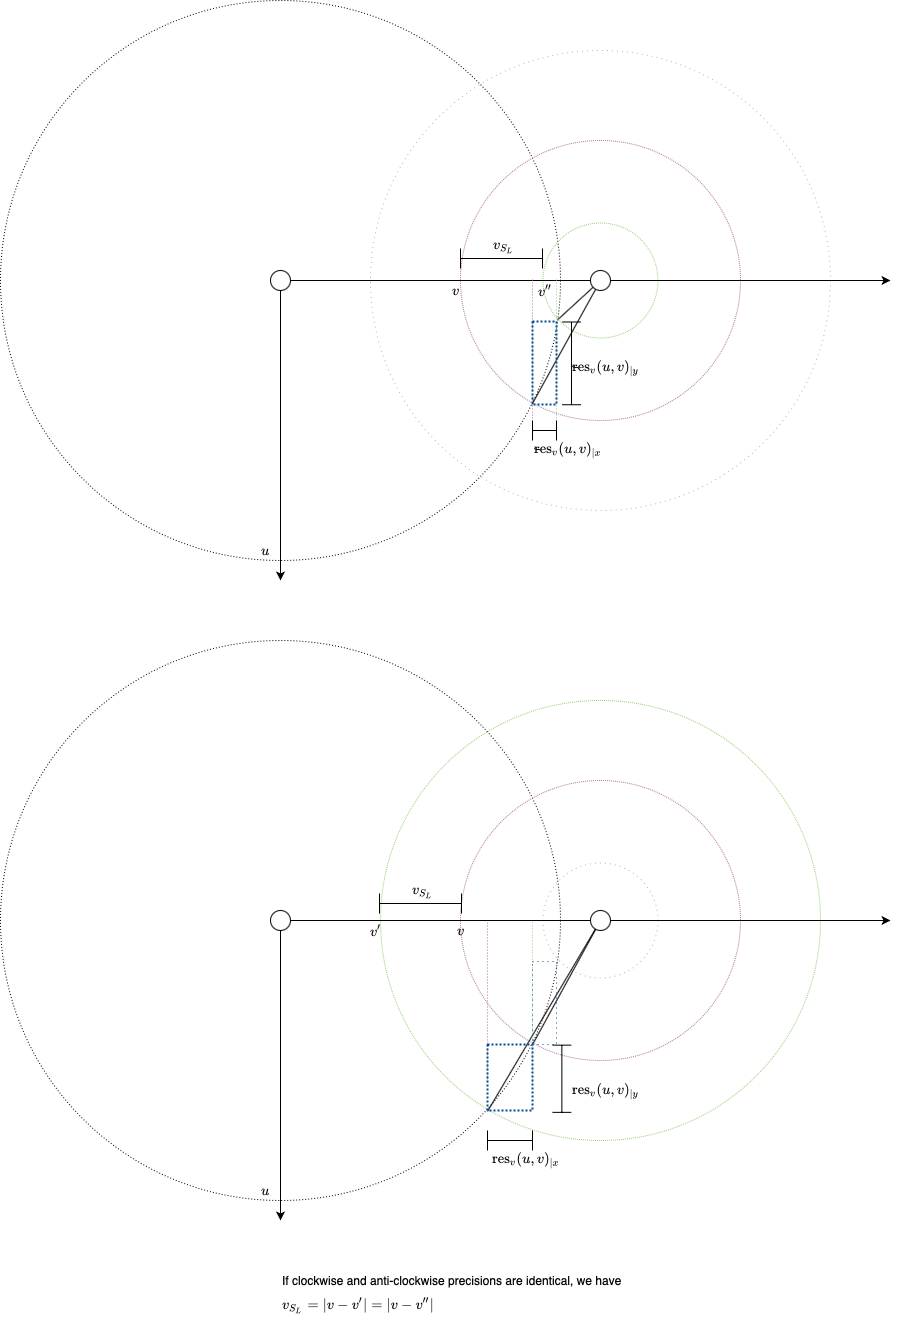

The diagram above was exported from draw.io. Its source (the exported page's mxGraphModel, read from the mxfile embedded in the PNG):
<mxGraphModel dx="2252" dy="1986" grid="1" gridSize="10" guides="1" tooltips="1" connect="1" arrows="1" fold="1" page="1" pageScale="1" pageWidth="827" pageHeight="1169" math="1" shadow="0">
  <root>
    <mxCell id="0" />
    <mxCell id="1" parent="0" />
    <mxCell id="0HHZoagJs_kXko-n39LE-28" value="" style="ellipse;whiteSpace=wrap;html=1;fillColor=none;dashed=1;dashPattern=1 4;sketch=0;strokeColor=#97D077;" vertex="1" parent="1">
      <mxGeometry x="170" y="-190" width="460" height="460" as="geometry" />
    </mxCell>
    <mxCell id="0HHZoagJs_kXko-n39LE-5" value="" style="ellipse;whiteSpace=wrap;html=1;fillColor=none;dashed=1;dashPattern=1 2;sketch=0;" vertex="1" parent="1">
      <mxGeometry x="-200" y="-240" width="560" height="560" as="geometry" />
    </mxCell>
    <mxCell id="0HHZoagJs_kXko-n39LE-7" value="" style="ellipse;whiteSpace=wrap;html=1;fillColor=none;dashed=1;dashPattern=1 1;sketch=0;strokeColor=#B5739D;" vertex="1" parent="1">
      <mxGeometry x="260" y="-100" width="280" height="280" as="geometry" />
    </mxCell>
    <mxCell id="0HHZoagJs_kXko-n39LE-6" value="" style="ellipse;whiteSpace=wrap;html=1;fillColor=none;dashed=1;dashPattern=1 1;sketch=0;strokeColor=#97D077;" vertex="1" parent="1">
      <mxGeometry x="342.5" y="-17.5" width="115" height="115" as="geometry" />
    </mxCell>
    <mxCell id="0HHZoagJs_kXko-n39LE-1" value="" style="endArrow=classic;html=1;" edge="1" parent="1">
      <mxGeometry width="50" height="50" relative="1" as="geometry">
        <mxPoint x="80" y="40" as="sourcePoint" />
        <mxPoint x="80" y="340" as="targetPoint" />
      </mxGeometry>
    </mxCell>
    <mxCell id="0HHZoagJs_kXko-n39LE-2" value="" style="endArrow=classic;html=1;" edge="1" parent="1">
      <mxGeometry width="50" height="50" relative="1" as="geometry">
        <mxPoint x="80" y="40" as="sourcePoint" />
        <mxPoint x="690" y="40" as="targetPoint" />
      </mxGeometry>
    </mxCell>
    <mxCell id="0HHZoagJs_kXko-n39LE-3" value="" style="ellipse;whiteSpace=wrap;html=1;" vertex="1" parent="1">
      <mxGeometry x="70" y="30" width="20" height="20" as="geometry" />
    </mxCell>
    <mxCell id="0HHZoagJs_kXko-n39LE-4" value="" style="ellipse;whiteSpace=wrap;html=1;" vertex="1" parent="1">
      <mxGeometry x="390" y="30" width="20" height="20" as="geometry" />
    </mxCell>
    <mxCell id="0HHZoagJs_kXko-n39LE-10" value="" style="endArrow=none;html=1;exitX=0.255;exitY=0.943;exitDx=0;exitDy=0;exitPerimeter=0;" edge="1" parent="1" source="0HHZoagJs_kXko-n39LE-7" target="0HHZoagJs_kXko-n39LE-4">
      <mxGeometry width="50" height="50" relative="1" as="geometry">
        <mxPoint x="391" y="280" as="sourcePoint" />
        <mxPoint x="330" y="30" as="targetPoint" />
      </mxGeometry>
    </mxCell>
    <mxCell id="0HHZoagJs_kXko-n39LE-11" value="" style="endArrow=none;html=1;exitX=0.131;exitY=0.838;exitDx=0;exitDy=0;exitPerimeter=0;" edge="1" parent="1" source="0HHZoagJs_kXko-n39LE-6" target="0HHZoagJs_kXko-n39LE-4">
      <mxGeometry width="50" height="50" relative="1" as="geometry">
        <mxPoint x="391" y="280" as="sourcePoint" />
        <mxPoint x="330" y="30" as="targetPoint" />
      </mxGeometry>
    </mxCell>
    <mxCell id="0HHZoagJs_kXko-n39LE-12" value="" style="endArrow=none;dashed=1;html=1;dashPattern=1 2;fontSize=12;strokeColor=#97D077;sketch=0;" edge="1" parent="1">
      <mxGeometry width="50" height="50" relative="1" as="geometry">
        <mxPoint x="356" y="199" as="sourcePoint" />
        <mxPoint x="356" y="39" as="targetPoint" />
      </mxGeometry>
    </mxCell>
    <mxCell id="0HHZoagJs_kXko-n39LE-13" value="" style="endArrow=none;dashed=1;html=1;dashPattern=1 2;fontSize=12;strokeColor=#B5739D;sketch=0;" edge="1" parent="1">
      <mxGeometry width="50" height="50" relative="1" as="geometry">
        <mxPoint x="332" y="199" as="sourcePoint" />
        <mxPoint x="332" y="39" as="targetPoint" />
      </mxGeometry>
    </mxCell>
    <mxCell id="0HHZoagJs_kXko-n39LE-17" value="" style="shape=crossbar;whiteSpace=wrap;html=1;rounded=1;strokeColor=#000000;fillColor=none;fontSize=11;labelBackgroundColor=#ffffff;rotation=90;labelPadding=0;horizontal=0;" vertex="1" parent="1">
      <mxGeometry x="329.63" y="113.37" width="82.75" height="19" as="geometry" />
    </mxCell>
    <mxCell id="0HHZoagJs_kXko-n39LE-18" value="" style="shape=crossbar;whiteSpace=wrap;html=1;rounded=1;strokeColor=#000000;fillColor=none;fontSize=11;labelBackgroundColor=#ffffff;" vertex="1" parent="1">
      <mxGeometry x="332" y="180" width="24" height="20" as="geometry" />
    </mxCell>
    <mxCell id="0HHZoagJs_kXko-n39LE-19" value="&lt;span&gt;$$\text{res}_v(u,v)_{|x}$$&lt;/span&gt;" style="text;html=1;align=left;verticalAlign=middle;resizable=0;points=[];autosize=1;strokeColor=none;" vertex="1" parent="1">
      <mxGeometry x="332" y="200" width="150" height="20" as="geometry" />
    </mxCell>
    <mxCell id="0HHZoagJs_kXko-n39LE-20" value="$$\text{res}_v(u,v)_{|y}&lt;br&gt;$$" style="text;align=left;verticalAlign=middle;resizable=0;points=[];autosize=1;strokeColor=none;html=1;" vertex="1" parent="1">
      <mxGeometry x="370" y="113.37" width="140" height="30" as="geometry" />
    </mxCell>
    <mxCell id="0HHZoagJs_kXko-n39LE-21" value="$$u$$" style="text;html=1;align=center;verticalAlign=middle;resizable=0;points=[];autosize=1;strokeColor=none;" vertex="1" parent="1">
      <mxGeometry x="40" y="300" width="50" height="20" as="geometry" />
    </mxCell>
    <mxCell id="0HHZoagJs_kXko-n39LE-23" value="$$v$$" style="text;html=1;align=center;verticalAlign=middle;resizable=0;points=[];autosize=1;strokeColor=none;" vertex="1" parent="1">
      <mxGeometry x="230" y="40" width="50" height="20" as="geometry" />
    </mxCell>
    <mxCell id="0HHZoagJs_kXko-n39LE-25" value="" style="rounded=0;whiteSpace=wrap;html=1;dashed=1;sketch=0;fillColor=none;align=left;dashPattern=1 1;strokeColor=#004C99;strokeWidth=2;" vertex="1" parent="1">
      <mxGeometry x="332" y="81" width="24" height="83" as="geometry" />
    </mxCell>
    <mxCell id="0HHZoagJs_kXko-n39LE-29" value="$$v''$$" style="text;html=1;align=center;verticalAlign=middle;resizable=0;points=[];autosize=1;strokeColor=none;" vertex="1" parent="1">
      <mxGeometry x="320" y="40" width="50" height="20" as="geometry" />
    </mxCell>
    <mxCell id="0HHZoagJs_kXko-n39LE-31" value="" style="ellipse;whiteSpace=wrap;html=1;fillColor=none;dashed=1;dashPattern=1 1;sketch=0;strokeColor=#97D077;" vertex="1" parent="1">
      <mxGeometry x="180" y="460" width="440" height="440" as="geometry" />
    </mxCell>
    <mxCell id="0HHZoagJs_kXko-n39LE-32" value="" style="ellipse;whiteSpace=wrap;html=1;fillColor=none;dashed=1;dashPattern=1 2;sketch=0;" vertex="1" parent="1">
      <mxGeometry x="-200" y="400" width="560" height="560" as="geometry" />
    </mxCell>
    <mxCell id="0HHZoagJs_kXko-n39LE-33" value="" style="ellipse;whiteSpace=wrap;html=1;fillColor=none;dashed=1;dashPattern=1 1;sketch=0;strokeColor=#B5739D;" vertex="1" parent="1">
      <mxGeometry x="260" y="540" width="280" height="280" as="geometry" />
    </mxCell>
    <mxCell id="0HHZoagJs_kXko-n39LE-34" value="" style="ellipse;whiteSpace=wrap;html=1;fillColor=none;dashed=1;dashPattern=1 4;sketch=0;strokeColor=#97D077;" vertex="1" parent="1">
      <mxGeometry x="342.5" y="622.5" width="115" height="115" as="geometry" />
    </mxCell>
    <mxCell id="0HHZoagJs_kXko-n39LE-35" value="" style="endArrow=classic;html=1;" edge="1" parent="1">
      <mxGeometry width="50" height="50" relative="1" as="geometry">
        <mxPoint x="80" y="680" as="sourcePoint" />
        <mxPoint x="80" y="980" as="targetPoint" />
      </mxGeometry>
    </mxCell>
    <mxCell id="0HHZoagJs_kXko-n39LE-36" value="" style="endArrow=classic;html=1;" edge="1" parent="1">
      <mxGeometry width="50" height="50" relative="1" as="geometry">
        <mxPoint x="80" y="680" as="sourcePoint" />
        <mxPoint x="690" y="680" as="targetPoint" />
      </mxGeometry>
    </mxCell>
    <mxCell id="0HHZoagJs_kXko-n39LE-37" value="" style="ellipse;whiteSpace=wrap;html=1;" vertex="1" parent="1">
      <mxGeometry x="70" y="670" width="20" height="20" as="geometry" />
    </mxCell>
    <mxCell id="0HHZoagJs_kXko-n39LE-38" value="" style="ellipse;whiteSpace=wrap;html=1;" vertex="1" parent="1">
      <mxGeometry x="390" y="670" width="20" height="20" as="geometry" />
    </mxCell>
    <mxCell id="0HHZoagJs_kXko-n39LE-39" value="" style="endArrow=none;html=1;exitX=0;exitY=1.014;exitDx=0;exitDy=0;exitPerimeter=0;" edge="1" parent="1" source="0HHZoagJs_kXko-n39LE-56" target="0HHZoagJs_kXko-n39LE-38">
      <mxGeometry width="50" height="50" relative="1" as="geometry">
        <mxPoint x="391" y="920" as="sourcePoint" />
        <mxPoint x="330" y="670" as="targetPoint" />
      </mxGeometry>
    </mxCell>
    <mxCell id="0HHZoagJs_kXko-n39LE-40" value="" style="endArrow=none;html=1;exitX=0.258;exitY=0.942;exitDx=0;exitDy=0;exitPerimeter=0;" edge="1" parent="1" source="0HHZoagJs_kXko-n39LE-33" target="0HHZoagJs_kXko-n39LE-38">
      <mxGeometry width="50" height="50" relative="1" as="geometry">
        <mxPoint x="391" y="920" as="sourcePoint" />
        <mxPoint x="330" y="670" as="targetPoint" />
      </mxGeometry>
    </mxCell>
    <mxCell id="0HHZoagJs_kXko-n39LE-41" value="" style="endArrow=none;dashed=1;html=1;dashPattern=1 2;fontSize=12;strokeColor=#97D077;sketch=0;" edge="1" parent="1">
      <mxGeometry width="50" height="50" relative="1" as="geometry">
        <mxPoint x="332" y="842" as="sourcePoint" />
        <mxPoint x="332" y="682" as="targetPoint" />
      </mxGeometry>
    </mxCell>
    <mxCell id="0HHZoagJs_kXko-n39LE-42" value="" style="endArrow=none;dashed=1;html=1;dashPattern=1 2;fontSize=12;strokeColor=#B5739D;sketch=0;" edge="1" parent="1">
      <mxGeometry width="50" height="50" relative="1" as="geometry">
        <mxPoint x="287" y="842" as="sourcePoint" />
        <mxPoint x="287" y="682" as="targetPoint" />
      </mxGeometry>
    </mxCell>
    <mxCell id="0HHZoagJs_kXko-n39LE-44" value="" style="shape=crossbar;whiteSpace=wrap;html=1;rounded=1;strokeColor=#000000;fillColor=none;fontSize=11;labelBackgroundColor=#ffffff;rotation=90;labelPadding=0;horizontal=0;" vertex="1" parent="1">
      <mxGeometry x="327.76" y="828.75" width="67.22" height="19" as="geometry" />
    </mxCell>
    <mxCell id="0HHZoagJs_kXko-n39LE-45" value="" style="shape=crossbar;whiteSpace=wrap;html=1;rounded=1;strokeColor=#000000;fillColor=none;fontSize=11;labelBackgroundColor=#ffffff;" vertex="1" parent="1">
      <mxGeometry x="287" y="890" width="45" height="20" as="geometry" />
    </mxCell>
    <mxCell id="0HHZoagJs_kXko-n39LE-46" value="&lt;span&gt;$$\text{res}_v(u,v)_{|x}$$&lt;/span&gt;" style="text;html=1;align=left;verticalAlign=middle;resizable=0;points=[];autosize=1;strokeColor=none;" vertex="1" parent="1">
      <mxGeometry x="290" y="910" width="150" height="20" as="geometry" />
    </mxCell>
    <mxCell id="0HHZoagJs_kXko-n39LE-47" value="$$\text{res}_v(u,v)_{|y}&lt;br&gt;$$" style="text;align=left;verticalAlign=middle;resizable=0;points=[];autosize=1;strokeColor=none;html=1;" vertex="1" parent="1">
      <mxGeometry x="370" y="835.7" width="140" height="30" as="geometry" />
    </mxCell>
    <mxCell id="0HHZoagJs_kXko-n39LE-48" value="$$u$$" style="text;html=1;align=center;verticalAlign=middle;resizable=0;points=[];autosize=1;strokeColor=none;" vertex="1" parent="1">
      <mxGeometry x="40" y="940" width="50" height="20" as="geometry" />
    </mxCell>
    <mxCell id="0HHZoagJs_kXko-n39LE-49" value="$$v'$$" style="text;html=1;align=center;verticalAlign=middle;resizable=0;points=[];autosize=1;strokeColor=none;" vertex="1" parent="1">
      <mxGeometry x="150" y="680" width="50" height="20" as="geometry" />
    </mxCell>
    <mxCell id="0HHZoagJs_kXko-n39LE-50" value="$$v$$" style="text;html=1;align=center;verticalAlign=middle;resizable=0;points=[];autosize=1;strokeColor=none;" vertex="1" parent="1">
      <mxGeometry x="235" y="680" width="50" height="20" as="geometry" />
    </mxCell>
    <mxCell id="0HHZoagJs_kXko-n39LE-52" value="" style="rounded=0;whiteSpace=wrap;html=1;dashed=1;sketch=0;fillColor=none;align=left;dashPattern=1 4;strokeColor=#004C99;" vertex="1" parent="1">
      <mxGeometry x="332" y="721" width="24" height="83" as="geometry" />
    </mxCell>
    <mxCell id="0HHZoagJs_kXko-n39LE-53" value="$$v_{S_L}&lt;br&gt;=|v-v'|=|v-v''|$$" style="text;html=1;align=left;verticalAlign=middle;resizable=0;points=[];autosize=1;strokeColor=none;" vertex="1" parent="1">
      <mxGeometry x="80" y="1050" width="90" height="30" as="geometry" />
    </mxCell>
    <mxCell id="0HHZoagJs_kXko-n39LE-55" value="If clockwise and anti-clockwise precisions are identical, we have &amp;nbsp;" style="text;html=1;align=left;verticalAlign=middle;resizable=0;points=[];autosize=1;strokeColor=none;" vertex="1" parent="1">
      <mxGeometry x="80" y="1030" width="360" height="20" as="geometry" />
    </mxCell>
    <mxCell id="0HHZoagJs_kXko-n39LE-56" value="" style="rounded=0;whiteSpace=wrap;html=1;dashed=1;sketch=0;fillColor=none;align=left;dashPattern=1 1;strokeColor=#004C99;strokeWidth=2;" vertex="1" parent="1">
      <mxGeometry x="287" y="804" width="45" height="66" as="geometry" />
    </mxCell>
    <mxCell id="0HHZoagJs_kXko-n39LE-57" value="" style="group" vertex="1" connectable="0" parent="1">
      <mxGeometry x="260" y="-4" width="82.5" height="32" as="geometry" />
    </mxCell>
    <mxCell id="0HHZoagJs_kXko-n39LE-15" value="" style="shape=crossbar;whiteSpace=wrap;html=1;rounded=1;strokeColor=#000000;fillColor=none;fontSize=11;labelBackgroundColor=#ffffff;" vertex="1" parent="0HHZoagJs_kXko-n39LE-57">
      <mxGeometry y="12" width="82" height="20" as="geometry" />
    </mxCell>
    <mxCell id="0HHZoagJs_kXko-n39LE-24" value="$$v_{S_L}$$" style="text;align=center;verticalAlign=middle;resizable=0;points=[];autosize=1;strokeColor=none;html=1;" vertex="1" parent="0HHZoagJs_kXko-n39LE-57">
      <mxGeometry x="2.5" width="80" height="20" as="geometry" />
    </mxCell>
    <mxCell id="0HHZoagJs_kXko-n39LE-61" value="" style="group" vertex="1" connectable="0" parent="1">
      <mxGeometry x="179" y="641" width="82.5" height="32" as="geometry" />
    </mxCell>
    <mxCell id="0HHZoagJs_kXko-n39LE-62" value="" style="shape=crossbar;whiteSpace=wrap;html=1;rounded=1;strokeColor=#000000;fillColor=none;fontSize=11;labelBackgroundColor=#ffffff;" vertex="1" parent="0HHZoagJs_kXko-n39LE-61">
      <mxGeometry y="12" width="82" height="20" as="geometry" />
    </mxCell>
    <mxCell id="0HHZoagJs_kXko-n39LE-63" value="$$v_{S_L}$$" style="text;align=center;verticalAlign=middle;resizable=0;points=[];autosize=1;strokeColor=none;html=1;" vertex="1" parent="0HHZoagJs_kXko-n39LE-61">
      <mxGeometry x="2.5" width="80" height="20" as="geometry" />
    </mxCell>
  </root>
</mxGraphModel>